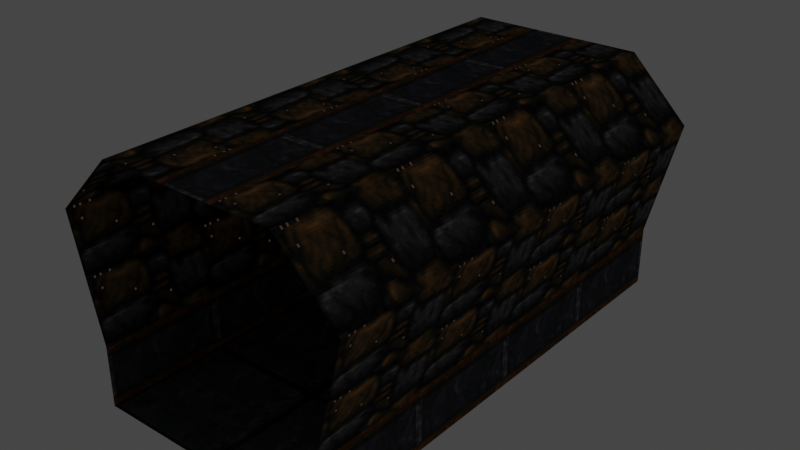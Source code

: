# Source: c3l01a.blend  (saved by Blender 3.6.13; exported with 4.5.12 LTS)
import bpy
from mathutils import Matrix  # noqa: F401  (used for matrix-valued properties, if any)

bpy.ops.wm.read_factory_settings(use_empty=True)
scene = bpy.context.scene
scene.name = 'Scene'

# ---- collections
col_collection = bpy.data.collections.new('Collection'); scene.collection.children.link(col_collection)
col_c3l01a = bpy.data.collections.new('c3l01a'); scene.collection.children.link(col_c3l01a)

# ---- images (referenced by path relative to the original .blend; pixels are not part of the script)
import os
ASSET_DIR = os.environ.get("B2B_ASSET_DIR", "")  # directory of the original .blend (textures are referenced by path, not embedded)
HERE = os.path.dirname(os.path.abspath(__file__))  # packed textures are extracted next to this script under _unpacked/

def load_image(name, relpath, width, height, colorspace="sRGB"):
    """Load a texture the original file referenced (path relative to the .blend, or extracted next to this script)."""
    p = next((c for c in (os.path.join(HERE, relpath), os.path.join(ASSET_DIR, relpath)) if relpath and os.path.exists(c)), "")
    if p:
        img = bpy.data.images.load(p, check_existing=True)
        img.name = name
    else:  # same state as the original file: an image datablock whose file is absent (Cycles renders it pink)
        img = bpy.data.images.new(name, width, height)
        img.source = "FILE"
        img.filepath = "//" + (relpath or name)
    img.colorspace_settings.name = colorspace
    return img
img_022_003 = load_image('022_003', '_unpacked/022_003.de1a7ba4.png', 64, 64, 'sRGB')
img_019_004 = load_image('019_004', '_unpacked/019_004.d3926d77.png', 64, 32, 'sRGB')
img_019_004_emission = load_image('019_004_emission', '_unpacked/019_004_emission.5c71ef79.png', 64, 32, 'sRGB')
img_024_004 = load_image('024_004', '_unpacked/024_004.a1318128.png', 64, 32, 'sRGB')

# ---- materials (node trees are filled in below, after node groups)
mat_022_003 = bpy.data.materials.new('022_003')
mat_022_003.use_backface_culling = True
mat_022_003.use_transparent_shadow = False
mat_022_003.preview_render_type = 'FLAT'
mat_022_003.diffuse_color = (0.4052, 0.681, 0.4812, 1.0)
mat_019_004 = bpy.data.materials.new('019_004')
mat_019_004.use_backface_culling = True
mat_019_004.use_transparent_shadow = False
mat_019_004.preview_render_type = 'FLAT'
mat_019_004.diffuse_color = (0.7976, 0.9862, 0.2052, 1.0)
mat_024_004 = bpy.data.materials.new('024_004')
mat_024_004.use_backface_culling = True
mat_024_004.use_transparent_shadow = False
mat_024_004.preview_render_type = 'FLAT'
mat_024_004.diffuse_color = (0.9613, 0.9359, 0.9904, 1.0)

# ---- material node trees
mat_022_003.use_nodes = True; mat_022_003.node_tree.nodes.clear()
_N = mat_022_003.node_tree.nodes; _L = mat_022_003.node_tree.links
n0 = _N.new('ShaderNodeOutputMaterial'); n0.name = 'Material Output'; n0.location = (300, 300)
n1 = _N.new('ShaderNodeBsdfDiffuse'); n1.name = 'Diffuse BSDF'; n1.location = (0, 0)
n2 = _N.new('ShaderNodeTexImage'); n2.name = 'Image Texture'; n2.location = (-256, 300)
n2.image = img_022_003
n2.interpolation = 'Closest'
_L.new(n2.outputs[0], n1.inputs[0])
_L.new(n1.outputs[0], n0.inputs[0])
n0.is_active_output = True
mat_019_004.use_nodes = True; mat_019_004.node_tree.nodes.clear()
_N = mat_019_004.node_tree.nodes; _L = mat_019_004.node_tree.links
n0 = _N.new('ShaderNodeOutputMaterial'); n0.name = 'Material Output'; n0.location = (300, 300)
n1 = _N.new('ShaderNodeBsdfDiffuse'); n1.name = 'Diffuse BSDF'; n1.location = (0, 0)
n2 = _N.new('ShaderNodeTexImage'); n2.name = 'Image Texture'; n2.location = (-256, 300)
n2.image = img_019_004
n2.interpolation = 'Closest'
n3 = _N.new('ShaderNodeTexImage'); n3.name = 'Image Texture.001'; n3.location = (0, 0)
n3.image = img_019_004_emission
n3.interpolation = 'Closest'
n4 = _N.new('ShaderNodeMixShader'); n4.name = 'Mix Shader'; n4.location = (0, 0)
n5 = _N.new('ShaderNodeEmission'); n5.name = 'Emission'; n5.location = (0, 0)
_L.new(n2.outputs[0], n1.inputs[0])
_L.new(n2.outputs[0], n5.inputs[0])
_L.new(n3.outputs[0], n4.inputs[0])
_L.new(n1.outputs[0], n4.inputs[1])
_L.new(n5.outputs[0], n4.inputs[2])
_L.new(n4.outputs[0], n0.inputs[0])
n0.is_active_output = True
mat_024_004.use_nodes = True; mat_024_004.node_tree.nodes.clear()
_N = mat_024_004.node_tree.nodes; _L = mat_024_004.node_tree.links
n0 = _N.new('ShaderNodeOutputMaterial'); n0.name = 'Material Output'; n0.location = (300, 300)
n1 = _N.new('ShaderNodeBsdfDiffuse'); n1.name = 'Diffuse BSDF'; n1.location = (0, 0)
n2 = _N.new('ShaderNodeTexImage'); n2.name = 'Image Texture'; n2.location = (-256, 300)
n2.image = img_024_004
n2.interpolation = 'Closest'
_L.new(n2.outputs[0], n1.inputs[0])
_L.new(n1.outputs[0], n0.inputs[0])
n0.is_active_output = True

# ---- world
world_world = bpy.data.worlds.new('World'); scene.world = world_world
world_world.use_nodes = True; world_world.node_tree.nodes.clear()
_N = world_world.node_tree.nodes; _L = world_world.node_tree.links
n0 = _N.new('ShaderNodeOutputWorld'); n0.name = 'World Output'; n0.location = (300, 300)
n1 = _N.new('ShaderNodeBackground'); n1.name = 'Background'; n1.location = (10, 300)
n1.inputs[0].default_value = (0.05088, 0.05088, 0.05088, 1.0)
_L.new(n1.outputs[0], n0.inputs[0])
n0.is_active_output = True
world_world.color = (0.05088, 0.05088, 0.05088)
world_world.use_sun_shadow = False
world_world.sun_shadow_jitter_overblur = 0.0

# ---- meshes
me_bsp_model_0 = bpy.data.meshes.new('bsp_model_0')
me_bsp_model_0.from_pydata([(64.0, 32.0, 0.0), (64.0, 224.0, 0.0), (64.0, 256.0, 0.0), (192.0, 256.0, 0.0), (192.0, 224.0, 0.0), (192.0, 32.0, 0.0), (192.0, 0.0, 0.0), (64.0, 0.0, 0.0), (64.0, 224.0, 32.0), (64.0, 0.0, 32.0), (48.0, 0.0, 96.0), (48.0, 32.0, 96.0), (48.0, 224.0, 96.0), (48.0, 256.0, 96.0), (64.0, 256.0, 32.0), (112.0, 32.0, 128.0), (112.0, 224.0, 128.0), (112.0, 256.0, 128.0), (80.0, 256.0, 128.0), (80.0, 32.0, 128.0), (80.0, 0.0, 128.0), (112.0, 0.0, 128.0), (144.0, 224.0, 128.0), (144.0, 0.0, 128.0), (176.0, 0.0, 128.0), (176.0, 224.0, 128.0), (176.0, 256.0, 128.0), (144.0, 256.0, 128.0), (208.0, 224.0, 96.0), (208.0, 0.0, 96.0), (192.0, 0.0, 32.0), (192.0, 224.0, 32.0), (192.0, 256.0, 32.0), (208.0, 256.0, 96.0)], [], [(5, 4, 3, 2, 1, 0), (5, 0, 7, 6), (12, 11, 10, 9, 8), (12, 8, 14, 13), (19, 18, 17, 16, 15), (19, 15, 21, 20), (25, 24, 23, 22), (25, 22, 27, 26), (22, 23, 21, 15, 16), (22, 16, 17, 27), (11, 12, 13, 18, 19), (11, 19, 20, 10), (31, 30, 29, 28), (31, 28, 33, 32), (4, 5, 6, 30, 31), (4, 31, 32, 3), (28, 29, 24, 25), (28, 25, 26, 33), (8, 9, 7, 0, 1), (8, 1, 2, 14)])
me_bsp_model_0.polygons.foreach_set('material_index', [0, 0, 1, 1, 1, 1, 1, 1, 2, 2, 1, 1, 1, 1, 2, 2, 1, 1, 2, 2])
_uv = me_bsp_model_0.uv_layers.new(name='Float2')
_uv.uv.foreach_set('vector', [3.0, 0.5, 3.0, 3.5, 3.0, 4.0, 1.0, 4.0, 1.0, 3.5, 1.0, 0.5, 3.0, 0.5, 1.0, 0.5, 1.0, 0.0, 3.0, 0.0, 3.5, 3.0, 0.5, 3.0, 0.0, 3.0, 0.0, 1.0, 3.5, 1.0, 3.5, 3.0, 3.5, 1.0, 4.0, 1.0, 4.0, 3.0, -0.8125, 3.0, -4.312, 3.0, -4.312, 4.0, -3.812, 4.0, -0.8125, 4.0, -0.8125, 3.0, -0.8125, 4.0, -0.3125, 4.0, -0.3125, 3.0, 3.5, -4.0, 0.0, -4.0, 0.0, -3.0, 3.5, -3.0, 3.5, -4.0, 3.5, -3.0, 4.0, -3.0, 4.0, -4.0, 3.5, -4.0, 0.0, -4.0, 0.0, -3.0, 0.5, -3.0, 3.5, -3.0, 3.5, -4.0, 3.5, -3.0, 4.0, -3.0, 4.0, -4.0, 0.1875, 0.0, -2.812, 0.0, -3.312, 0.0, -3.312, 1.0, 0.1875, 1.0, 0.1875, 0.0, 0.1875, 1.0, 0.6875, 1.0, 0.6875, 0.0, 3.5, 1.0, 0.0, 1.0, 0.0, 3.0, 3.5, 3.0, 3.5, 1.0, 3.5, 3.0, 4.0, 3.0, 4.0, 1.0, 3.5, 0.0, 0.5, 0.0, 0.0, 0.0, 0.0, 1.0, 3.5, 1.0, 3.5, 0.0, 3.5, 1.0, 4.0, 1.0, 4.0, 0.0, 4.5, -8.0, 1.0, -8.0, 1.0, -7.0, 4.5, -7.0, 4.5, -8.0, 4.5, -7.0, 5.0, -7.0, 5.0, -8.0, 3.5, 1.0, 0.0, 1.0, 0.0, 0.0, 0.5, 0.0, 3.5, 0.0, 3.5, 1.0, 3.5, 0.0, 4.0, 0.0, 4.0, 1.0])
me_bsp_model_0.materials.append(mat_022_003)
me_bsp_model_0.materials.append(mat_019_004)
me_bsp_model_0.materials.append(mat_024_004)
me_bsp_model_0.update()

# ---- objects
ob_bsp_model_0 = bpy.data.objects.new('bsp_model_0', me_bsp_model_0)

# ---- transforms, parenting, visibility, modifiers, constraints
ob_bsp_model_0.location = (0.0, 0.0, 0.0)
ob_bsp_model_0.scale = (0.03125, 0.03125, 0.03125)

# ---- collection membership
col_c3l01a.objects.link(ob_bsp_model_0)

# ---- scene / render settings (as saved in the file)
scene.frame_start = 1; scene.frame_end = 250; scene.frame_set(1)
scene.render.engine = 'BLENDER_EEVEE_NEXT'
scene.cycles.sampling_pattern = 'TABULATED_SOBOL'
scene.view_settings.view_transform = 'Filmic'
bpy.context.view_layer.update()

# ---- added for rendering (the .blend has no active camera): camera
cam_auto = bpy.data.cameras.new('AutoCamera')
cam_auto.lens = 50.0
cam_auto.sensor_width = 36.0
cam_auto.clip_end = 1000.0
ob_auto_camera = bpy.data.objects.new('AutoCamera', cam_auto)
scene.collection.objects.link(ob_auto_camera)
ob_auto_camera.location = (13.4807, -7.37688, 9.58459)
ob_auto_camera.rotation_euler = (1.09748, -7.21219e-08, 0.694738)
scene.camera = ob_auto_camera
bpy.context.view_layer.update()
